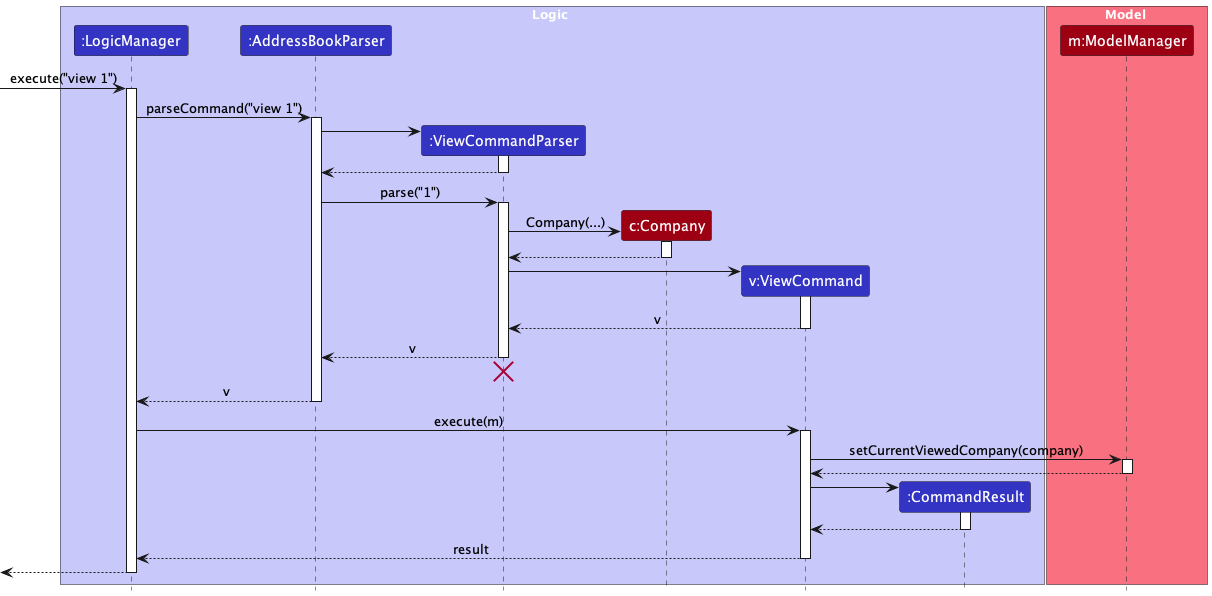

The diagram above was rendered by PlantUML. Its source (embedded in the PNG):
@startuml
!include style.puml
skinparam ArrowFontStyle plain

box Logic LOGIC_COLOR_T1

participant ":LogicManager" as LogicManager LOGIC_COLOR
participant ":AddressBookParser" as AddressBookParser LOGIC_COLOR
participant ":ViewCommandParser" as ViewCommandParser LOGIC_COLOR
participant "c:Company" as Company MODEL_COLOR
participant "v:ViewCommand" as ViewCommand LOGIC_COLOR
participant ":CommandResult" as CommandResult LOGIC_COLOR

end box

box Model MODEL_COLOR_T1
participant "m:ModelManager" as Model MODEL_COLOR
end box

[-> LogicManager : execute("view 1")
activate LogicManager

LogicManager -> AddressBookParser : parseCommand("view 1")
activate AddressBookParser

create ViewCommandParser
AddressBookParser -> ViewCommandParser
activate ViewCommandParser

ViewCommandParser --> AddressBookParser
deactivate ViewCommandParser

AddressBookParser -> ViewCommandParser : parse("1")
activate ViewCommandParser

create Company
ViewCommandParser -> Company: Company(...)
activate Company

Company --> ViewCommandParser
deactivate Company

create ViewCommand
ViewCommandParser -> ViewCommand
activate ViewCommand

ViewCommand --> ViewCommandParser : v
deactivate ViewCommand

ViewCommandParser --> AddressBookParser : v
deactivate ViewCommandParser
'Hidden arrow to position the destroy marker below the end of the activation bar.
ViewCommandParser -[hidden]-> AddressBookParser
destroy ViewCommandParser

AddressBookParser --> LogicManager : v
deactivate AddressBookParser

LogicManager -> ViewCommand : execute(m)
activate ViewCommand

ViewCommand -> Model : setCurrentViewedCompany(company)

activate Model

Model --> ViewCommand
deactivate Model

create CommandResult
ViewCommand -> CommandResult
activate CommandResult

CommandResult --> ViewCommand
deactivate CommandResult

ViewCommand --> LogicManager : result
deactivate ViewCommand

[<--LogicManager
deactivate LogicManager





@enduml